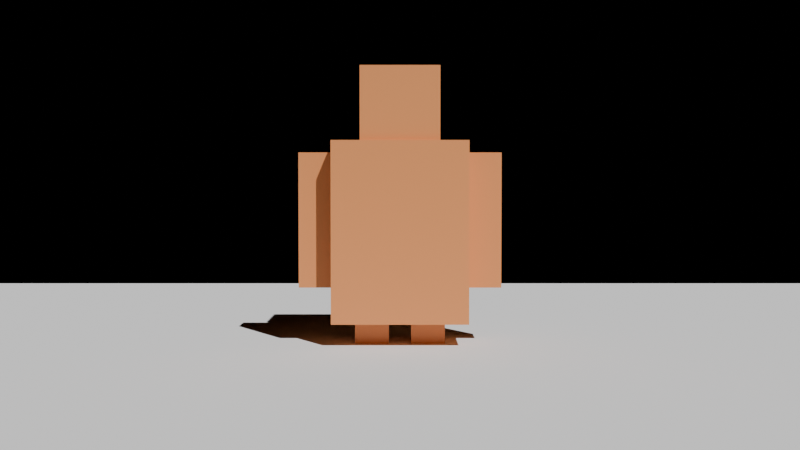 # Source: scene.blend  (saved by Blender 4.5.92; exported with 4.5.12 LTS)
import bpy
from mathutils import Matrix  # noqa: F401  (used for matrix-valued properties, if any)

bpy.ops.wm.read_factory_settings(use_empty=True)
scene = bpy.context.scene
scene.name = 'Scene'

# ---- materials (node trees are filled in below, after node groups)
mat_paint = bpy.data.materials.new('Paint')

# ---- material node trees
mat_paint.use_nodes = True; mat_paint.node_tree.nodes.clear()
_N = mat_paint.node_tree.nodes; _L = mat_paint.node_tree.links
n0 = _N.new('ShaderNodeBsdfPrincipled'); n0.name = 'Principled BSDF'; n0.location = (-200, 100)
n0.inputs[0].default_value = (0.8, 0.3, 0.1, 1.0)
n1 = _N.new('ShaderNodeOutputMaterial'); n1.name = 'Material Output'; n1.location = (200, 100)
_L.new(n0.outputs[0], n1.inputs[0])
n1.is_active_output = True

# ---- cameras
cam_camera = bpy.data.cameras.new('Camera')

# ---- lights
light_sun = bpy.data.lights.new('Sun', 'SUN')
light_sun.energy = 4.0

# ---- meshes
me_cube = bpy.data.meshes.new('Cube')
me_cube.from_pydata([(-1.0, -1.0, -1.0), (-1.0, -1.0, 1.0), (-1.0, 1.0, -1.0), (-1.0, 1.0, 1.0), (1.0, -1.0, -1.0), (1.0, -1.0, 1.0), (1.0, 1.0, -1.0), (1.0, 1.0, 1.0), (-0.5833, -0.875, 0.9375), (-0.5833, -0.875, 1.812), (-0.5833, 0.875, 0.9375), (-0.5833, 0.875, 1.812), (0.5833, -0.875, 0.9375), (0.5833, -0.875, 1.812), (0.5833, 0.875, 0.9375), (0.5833, 0.875, 1.812), (1.0, -0.375, -0.625), (1.0, -0.375, 0.875), (1.0, 0.375, -0.625), (1.0, 0.375, 0.875), (1.5, -0.375, -0.625), (1.5, -0.375, 0.875), (1.5, 0.375, -0.625), (1.5, 0.375, 0.875), (-1.5, -0.375, -0.625), (-1.5, -0.375, 0.875), (-1.5, 0.375, -0.625), (-1.5, 0.375, 0.875), (-1.0, -0.375, -0.625), (-1.0, -0.375, 0.875), (-1.0, 0.375, -0.625), (-1.0, 0.375, 0.875), (0.1667, -0.375, -1.5), (0.1667, -0.375, -0.5), (0.1667, 0.375, -1.5), (0.1667, 0.375, -0.5), (0.6667, -0.375, -1.5), (0.6667, -0.375, -0.5), (0.6667, 0.375, -1.5), (0.6667, 0.375, -0.5), (-0.6667, -0.375, -1.5), (-0.6667, -0.375, -0.5), (-0.6667, 0.375, -1.5), (-0.6667, 0.375, -0.5), (-0.1667, -0.375, -1.5), (-0.1667, -0.375, -0.5), (-0.1667, 0.375, -1.5), (-0.1667, 0.375, -0.5)], [], [(0, 1, 3, 2), (2, 3, 7, 6), (6, 7, 5, 4), (4, 5, 1, 0), (2, 6, 4, 0), (7, 3, 1, 5), (8, 9, 11, 10), (10, 11, 15, 14), (14, 15, 13, 12), (12, 13, 9, 8), (10, 14, 12, 8), (15, 11, 9, 13), (16, 17, 19, 18), (18, 19, 23, 22), (22, 23, 21, 20), (20, 21, 17, 16), (18, 22, 20, 16), (23, 19, 17, 21), (24, 25, 27, 26), (26, 27, 31, 30), (30, 31, 29, 28), (28, 29, 25, 24), (26, 30, 28, 24), (31, 27, 25, 29), (32, 33, 35, 34), (34, 35, 39, 38), (38, 39, 37, 36), (36, 37, 33, 32), (34, 38, 36, 32), (39, 35, 33, 37), (40, 41, 43, 42), (42, 43, 47, 46), (46, 47, 45, 44), (44, 45, 41, 40), (42, 46, 44, 40), (47, 43, 41, 45)])
_uv = me_cube.uv_layers.new(name='UVMap')
_uv.uv.foreach_set('vector', [0.375, 0.0, 0.625, 0.0, 0.625, 0.25, 0.375, 0.25, 0.375, 0.25, 0.625, 0.25, 0.625, 0.5, 0.375, 0.5, 0.375, 0.5, 0.625, 0.5, 0.625, 0.75, 0.375, 0.75, 0.375, 0.75, 0.625, 0.75, 0.625, 1.0, 0.375, 1.0, 0.125, 0.5, 0.375, 0.5, 0.375, 0.75, 0.125, 0.75, 0.625, 0.5, 0.875, 0.5, 0.875, 0.75, 0.625, 0.75, 0.375, 0.0, 0.625, 0.0, 0.625, 0.25, 0.375, 0.25, 0.375, 0.25, 0.625, 0.25, 0.625, 0.5, 0.375, 0.5, 0.375, 0.5, 0.625, 0.5, 0.625, 0.75, 0.375, 0.75, 0.375, 0.75, 0.625, 0.75, 0.625, 1.0, 0.375, 1.0, 0.125, 0.5, 0.375, 0.5, 0.375, 0.75, 0.125, 0.75, 0.625, 0.5, 0.875, 0.5, 0.875, 0.75, 0.625, 0.75, 0.375, 0.0, 0.625, 0.0, 0.625, 0.25, 0.375, 0.25, 0.375, 0.25, 0.625, 0.25, 0.625, 0.5, 0.375, 0.5, 0.375, 0.5, 0.625, 0.5, 0.625, 0.75, 0.375, 0.75, 0.375, 0.75, 0.625, 0.75, 0.625, 1.0, 0.375, 1.0, 0.125, 0.5, 0.375, 0.5, 0.375, 0.75, 0.125, 0.75, 0.625, 0.5, 0.875, 0.5, 0.875, 0.75, 0.625, 0.75, 0.375, 0.0, 0.625, 0.0, 0.625, 0.25, 0.375, 0.25, 0.375, 0.25, 0.625, 0.25, 0.625, 0.5, 0.375, 0.5, 0.375, 0.5, 0.625, 0.5, 0.625, 0.75, 0.375, 0.75, 0.375, 0.75, 0.625, 0.75, 0.625, 1.0, 0.375, 1.0, 0.125, 0.5, 0.375, 0.5, 0.375, 0.75, 0.125, 0.75, 0.625, 0.5, 0.875, 0.5, 0.875, 0.75, 0.625, 0.75, 0.375, 0.0, 0.625, 0.0, 0.625, 0.25, 0.375, 0.25, 0.375, 0.25, 0.625, 0.25, 0.625, 0.5, 0.375, 0.5, 0.375, 0.5, 0.625, 0.5, 0.625, 0.75, 0.375, 0.75, 0.375, 0.75, 0.625, 0.75, 0.625, 1.0, 0.375, 1.0, 0.125, 0.5, 0.375, 0.5, 0.375, 0.75, 0.125, 0.75, 0.625, 0.5, 0.875, 0.5, 0.875, 0.75, 0.625, 0.75, 0.375, 0.0, 0.625, 0.0, 0.625, 0.25, 0.375, 0.25, 0.375, 0.25, 0.625, 0.25, 0.625, 0.5, 0.375, 0.5, 0.375, 0.5, 0.625, 0.5, 0.625, 0.75, 0.375, 0.75, 0.375, 0.75, 0.625, 0.75, 0.625, 1.0, 0.375, 1.0, 0.125, 0.5, 0.375, 0.5, 0.375, 0.75, 0.125, 0.75, 0.625, 0.5, 0.875, 0.5, 0.875, 0.75, 0.625, 0.75])
me_cube.materials.append(mat_paint)
me_cube.update()
me_plane = bpy.data.meshes.new('Plane')
me_plane.from_pydata([(-6.0, -6.0, 0.0), (6.0, -6.0, 0.0), (-6.0, 6.0, 0.0), (6.0, 6.0, 0.0)], [], [(0, 1, 3, 2)])
_uv = me_plane.uv_layers.new(name='UVMap')
_uv.uv.foreach_set('vector', [0.0, 0.0, 1.0, 0.0, 1.0, 1.0, 0.0, 1.0])
me_plane.update()

# ---- objects
ob_robot = bpy.data.objects.new('Robot', me_cube)
ob_floor = bpy.data.objects.new('Floor', me_plane)
ob_sun = bpy.data.objects.new('Sun', light_sun)
ob_camera = bpy.data.objects.new('Camera', cam_camera)

# ---- transforms, parenting, visibility, modifiers, constraints
ob_robot.location = (0.0, 0.0, 1.0)
ob_robot.scale = (0.6, 0.4, 0.8)
ob_floor.location = (0.0, 0.0, 0.0)
ob_sun.location = (3.0, -3.0, 6.0)
ob_sun.rotation_euler = (0.6981, 0.0, 0.5236)
ob_camera.location = (0.0, -10.0, 1.4)
ob_camera.rotation_euler = (1.536, 0.0, 0.0)

# ---- collection membership
scene.collection.objects.link(ob_robot)
scene.collection.objects.link(ob_floor)
scene.collection.objects.link(ob_sun)
scene.collection.objects.link(ob_camera)

# ---- scene / render settings (as saved in the file)
scene.camera = ob_camera
scene.frame_start = 1; scene.frame_end = 250; scene.frame_set(1)
scene.render.engine = 'CYCLES'
scene.render.resolution_x = 480
scene.render.resolution_y = 270
scene.cycles.samples = 32
bpy.context.view_layer.update()
